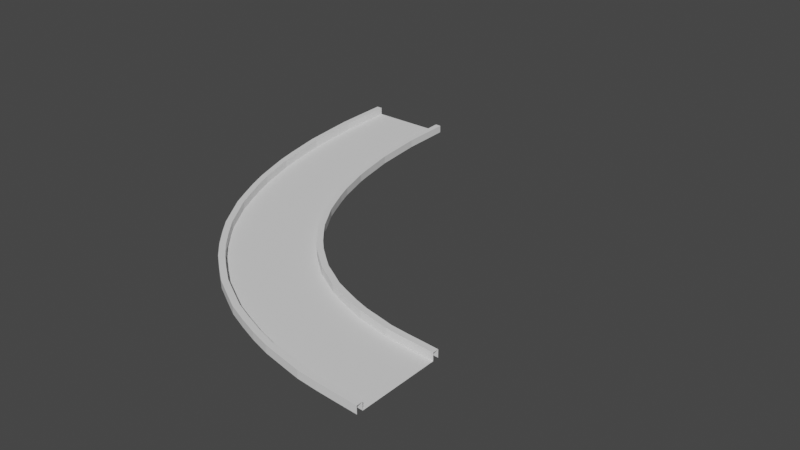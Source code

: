 # Source: Curve.blend  (saved by Blender 2.80.75; exported with 4.5.12 LTS)
import bpy
from mathutils import Matrix  # noqa: F401  (used for matrix-valued properties, if any)

bpy.ops.wm.read_factory_settings(use_empty=True)
scene = bpy.context.scene
scene.name = 'Scene'

# ---- collections
col_collection = bpy.data.collections.new('Collection'); scene.collection.children.link(col_collection)

# ---- world
world_world = bpy.data.worlds.new('World'); scene.world = world_world
world_world.use_nodes = True; world_world.node_tree.nodes.clear()
_N = world_world.node_tree.nodes; _L = world_world.node_tree.links
n0 = _N.new('ShaderNodeOutputWorld'); n0.name = 'World Output'; n0.location = (300, 300)
n1 = _N.new('ShaderNodeBackground'); n1.name = 'Background'; n1.location = (10, 300)
n1.inputs[0].default_value = (0.05088, 0.05088, 0.05088, 1.0)
_L.new(n1.outputs[0], n0.inputs[0])
n0.is_active_output = True
world_world.color = (0.05088, 0.05088, 0.05088)
world_world.use_sun_shadow = False
world_world.sun_shadow_jitter_overblur = 0.0

# ---- meshes
me_plane_001 = bpy.data.meshes.new('Plane.001')
me_plane_001.from_pydata([(-1.0, 1.0, 0.0), (1.0, 1.0, 0.0), (-1.0, 9.0, 0.0), (1.0, 9.0, 0.0), (1.0, 4.613, 0.1911), (1.0, 4.355, 0.1911), (1.0, 4.097, 0.1911), (1.0, 3.839, 0.1911), (1.0, 3.581, 0.1911), (1.0, 3.323, 0.1911), (1.0, 3.065, 0.1911), (1.0, 2.806, 0.1911), (1.0, 2.548, 0.1911), (1.0, 2.29, 0.1911), (1.0, 2.032, 0.1911), (1.0, 1.774, 0.1911), (1.0, 1.516, 0.1911), (1.0, 1.258, 0.1911), (-1.0, 1.258, 0.1911), (-1.0, 1.516, 0.1911), (-1.0, 1.774, 0.1911), (-1.0, 2.032, 0.1911), (-1.0, 2.29, 0.1911), (-1.0, 2.548, 0.1911), (-1.0, 2.806, 0.1911), (-1.0, 3.065, 0.1911), (-1.0, 3.323, 0.1911), (-1.0, 3.581, 0.1911), (-1.0, 3.839, 0.1911), (-1.0, 4.097, 0.1911), (-1.0, 1.0, 0.1911), (1.0, 1.0, 0.1911), (-1.0, 9.0, 0.1911), (1.0, 9.0, 0.1911), (-1.0, 4.355, 0.1911), (-1.0, 4.613, 0.1911), (-1.0, 4.871, 0.1911), (-1.0, 5.129, 0.1911), (-1.0, 5.387, 0.1911), (-1.0, 5.645, 0.1911), (-1.0, 5.903, 0.1911), (-1.0, 6.161, 0.1911), (-1.0, 6.419, 0.1911), (-1.0, 6.677, 0.1911), (-1.0, 6.935, 0.1911), (-1.0, 7.194, 0.1911), (-1.0, 7.452, 0.1911), (-1.0, 7.71, 0.1911), (-1.0, 7.968, 0.1911), (-1.0, 8.226, 0.1911), (-1.0, 8.484, 0.1911), (-1.0, 8.742, 0.1911), (1.0, 8.742, 0.0), (1.0, 8.484, 0.0), (1.0, 8.226, 0.0), (1.0, 7.968, 0.0), (1.0, 7.71, 0.0), (1.0, 7.452, 0.0), (1.0, 7.194, 0.0), (1.0, 6.935, 0.0), (-1.151, 1.0, 0.1911), (1.151, 1.0, 0.1911), (-1.151, 9.0, 0.1911), (1.151, 9.0, 0.1911), (1.0, 6.677, 0.0), (1.0, 6.419, 0.0), (1.0, 6.161, 0.0), (1.0, 5.903, 0.0), (1.0, 5.645, 0.0), (1.0, 5.387, 0.0), (1.0, 5.129, 0.0), (1.0, 4.871, 0.0), (1.0, 4.613, 0.0), (1.0, 4.355, 0.0), (1.0, 4.097, 0.0), (1.0, 3.839, 0.0), (1.0, 3.581, 0.0), (1.0, 3.323, 0.0), (1.0, 3.065, 0.0), (1.0, 2.806, 0.0), (1.0, 2.548, 0.0), (1.0, 2.29, 0.0), (1.0, 2.032, 0.0), (1.0, 1.774, 0.0), (1.0, 1.516, 0.0), (1.0, 1.258, 0.0), (-1.0, 1.258, 0.0), (-1.0, 1.516, 0.0), (-1.0, 1.774, 0.0), (-1.0, 2.032, 0.0), (-1.151, 1.0, 0.0), (1.151, 1.0, 0.0), (-1.151, 9.0, 0.0), (1.151, 9.0, 0.0), (-1.0, 2.29, 0.0), (-1.0, 2.548, 0.0), (-1.0, 2.806, 0.0), (-1.0, 3.065, 0.0), (-1.0, 3.323, 0.0), (-1.0, 3.581, 0.0), (-1.0, 3.839, 0.0), (-1.0, 4.097, 0.0), (-1.0, 4.355, 0.0), (-1.0, 4.613, 0.0), (-1.0, 4.871, 0.0), (-1.0, 5.129, 0.0), (-1.0, 5.387, 0.0), (-1.0, 5.645, 0.0), (-1.0, 5.903, 0.0), (-1.0, 6.161, 0.0), (-1.0, 6.419, 0.0), (-1.0, 6.677, 0.0), (-1.0, 6.935, 0.0), (-1.0, 7.194, 0.0), (-1.0, 7.452, 0.0), (-1.0, 7.71, 0.0), (-1.0, 7.968, 0.0), (-1.0, 8.226, 0.0), (-1.0, 8.484, 0.0), (-1.0, 8.742, 0.0), (1.0, 4.871, 0.1911), (1.0, 5.129, 0.1911), (1.0, 5.387, 0.1911), (1.0, 5.645, 0.1911), (1.0, 5.903, 0.1911), (1.0, 6.161, 0.1911), (1.0, 6.419, 0.1911), (1.0, 6.677, 0.1911), (1.0, 6.935, 0.1911), (1.0, 7.194, 0.1911), (1.0, 7.452, 0.1911), (1.0, 7.71, 0.1911), (1.0, 7.968, 0.1911), (1.0, 8.226, 0.1911), (1.0, 8.484, 0.1911), (1.0, 8.742, 0.1911), (-1.151, 8.742, 0.1911), (-1.151, 8.484, 0.1911), (-1.151, 8.226, 0.1911), (-1.151, 7.968, 0.1911), (-1.151, 7.71, 0.1911), (-1.151, 7.452, 0.1911), (-1.151, 7.194, 0.1911), (-1.151, 6.935, 0.1911), (-1.151, 6.677, 0.1911), (-1.151, 6.419, 0.1911), (-1.151, 6.161, 0.1911), (-1.151, 5.903, 0.1911), (-1.151, 5.645, 0.1911), (-1.151, 5.387, 0.1911), (-1.151, 5.129, 0.1911), (-1.151, 4.871, 0.1911), (-1.151, 4.613, 0.1911), (-1.151, 4.355, 0.1911), (-1.151, 4.097, 0.1911), (-1.151, 3.839, 0.1911), (-1.151, 3.581, 0.1911), (-1.151, 3.323, 0.1911), (-1.151, 3.065, 0.1911), (-1.151, 2.806, 0.1911), (-1.151, 2.548, 0.1911), (-1.151, 2.29, 0.1911), (-1.151, 2.032, 0.1911), (-1.151, 1.774, 0.1911), (-1.151, 1.516, 0.1911), (-1.151, 1.258, 0.1911), (1.151, 1.258, 0.1911), (1.151, 1.516, 0.1911), (1.151, 1.774, 0.1911), (1.151, 2.032, 0.1911), (1.151, 2.29, 0.1911), (1.151, 2.548, 0.1911), (1.151, 2.806, 0.1911), (1.151, 3.065, 0.1911), (1.151, 3.323, 0.1911), (1.151, 3.581, 0.1911), (1.151, 3.839, 0.1911), (1.151, 4.097, 0.1911), (1.151, 4.355, 0.1911), (1.151, 4.613, 0.1911), (1.151, 4.871, 0.1911), (1.151, 5.129, 0.1911), (1.151, 5.387, 0.1911), (1.151, 5.645, 0.1911), (1.151, 5.903, 0.1911), (1.151, 6.161, 0.1911), (1.151, 6.419, 0.1911), (1.151, 6.677, 0.1911), (1.151, 6.935, 0.1911), (1.151, 7.194, 0.1911), (1.151, 7.452, 0.1911), (1.151, 7.71, 0.1911), (1.151, 7.968, 0.1911), (1.151, 8.226, 0.1911), (1.151, 8.484, 0.1911), (1.151, 8.742, 0.1911), (-1.151, 8.742, 0.0), (-1.151, 8.484, 0.0), (-1.151, 8.226, 0.0), (-1.151, 7.968, 0.0), (-1.151, 7.71, 0.0), (-1.151, 7.452, 0.0), (-1.151, 7.194, 0.0), (-1.151, 6.935, 0.0), (-1.151, 6.677, 0.0), (-1.151, 6.419, 0.0), (-1.151, 6.161, 0.0), (-1.151, 5.903, 0.0), (-1.151, 5.645, 0.0), (-1.151, 5.387, 0.0), (-1.151, 5.129, 0.0), (-1.151, 4.871, 0.0), (-1.151, 4.613, 0.0), (-1.151, 4.355, 0.0), (-1.151, 4.097, 0.0), (-1.151, 3.839, 0.0), (-1.151, 3.581, 0.0), (-1.151, 3.323, 0.0), (-1.151, 3.065, 0.0), (-1.151, 2.806, 0.0), (-1.151, 2.548, 0.0), (-1.151, 2.29, 0.0), (-1.151, 2.032, 0.0), (-1.151, 1.774, 0.0), (-1.151, 1.516, 0.0), (-1.151, 1.258, 0.0), (1.151, 1.258, 0.0), (1.151, 1.516, 0.0), (1.151, 1.774, 0.0), (1.151, 2.032, 0.0), (1.151, 2.29, 0.0), (1.151, 2.548, 0.0), (1.151, 2.806, 0.0), (1.151, 3.065, 0.0), (1.151, 3.323, 0.0), (1.151, 3.581, 0.0), (1.151, 3.839, 0.0), (1.151, 4.097, 0.0), (1.151, 4.355, 0.0), (1.151, 4.613, 0.0), (1.151, 4.871, 0.0), (1.151, 5.129, 0.0), (1.151, 5.387, 0.0), (1.151, 5.645, 0.0), (1.151, 5.903, 0.0), (1.151, 6.161, 0.0), (1.151, 6.419, 0.0), (1.151, 6.677, 0.0), (1.151, 6.935, 0.0), (1.151, 7.194, 0.0), (1.151, 7.452, 0.0), (1.151, 7.71, 0.0), (1.151, 7.968, 0.0), (1.151, 8.226, 0.0), (1.151, 8.484, 0.0), (1.151, 8.742, 0.0)], [], [(122, 182, 183, 123), (134, 194, 195, 135), (51, 136, 137, 50), (133, 193, 194, 134), (132, 192, 193, 133), (131, 191, 192, 132), (130, 190, 191, 131), (129, 189, 190, 130), (128, 188, 189, 129), (127, 187, 188, 128), (126, 186, 187, 127), (125, 185, 186, 126), (124, 184, 185, 125), (52, 3, 2, 119), (4, 179, 180, 120), (5, 178, 179, 4), (123, 183, 184, 124), (121, 181, 182, 122), (7, 176, 177, 6), (9, 174, 175, 8), (11, 172, 173, 10), (10, 173, 174, 9), (86, 18, 30, 0), (12, 171, 172, 11), (13, 170, 171, 12), (16, 167, 168, 15), (156, 216, 217, 157), (8, 175, 176, 7), (17, 166, 167, 16), (31, 61, 166, 17), (14, 169, 170, 13), (15, 168, 169, 14), (164, 224, 225, 165), (163, 223, 224, 164), (162, 222, 223, 163), (161, 221, 222, 162), (160, 220, 221, 161), (159, 219, 220, 160), (158, 218, 219, 159), (52, 135, 33, 3), (120, 180, 181, 121), (6, 177, 178, 5), (153, 213, 214, 154), (152, 212, 213, 153), (157, 217, 218, 158), (155, 215, 216, 156), (150, 210, 211, 151), (149, 209, 210, 150), (148, 208, 209, 149), (147, 207, 208, 148), (146, 206, 207, 147), (145, 205, 206, 146), (144, 204, 205, 145), (142, 202, 203, 143), (18, 165, 60, 30), (143, 203, 204, 144), (190, 250, 251, 191), (139, 199, 200, 140), (138, 198, 199, 139), (137, 197, 198, 138), (141, 201, 202, 142), (140, 200, 201, 141), (136, 196, 197, 137), (62, 92, 196, 136), (194, 254, 255, 195), (193, 253, 254, 194), (192, 252, 253, 193), (135, 195, 63, 33), (154, 214, 215, 155), (151, 211, 212, 152), (187, 247, 248, 188), (186, 246, 247, 187), (191, 251, 252, 192), (189, 249, 250, 190), (184, 244, 245, 185), (183, 243, 244, 184), (182, 242, 243, 183), (180, 240, 241, 181), (165, 225, 90, 60), (181, 241, 242, 182), (61, 91, 226, 166), (177, 237, 238, 178), (176, 236, 237, 177), (175, 235, 236, 176), (179, 239, 240, 180), (178, 238, 239, 179), (174, 234, 235, 175), (173, 233, 234, 174), (172, 232, 233, 173), (171, 231, 232, 172), (170, 230, 231, 171), (169, 229, 230, 170), (168, 228, 229, 169), (167, 227, 228, 168), (166, 226, 227, 167), (195, 255, 93, 63), (188, 248, 249, 189), (185, 245, 246, 186), (32, 62, 136, 51), (50, 137, 138, 49), (49, 138, 139, 48), (48, 139, 140, 47), (47, 140, 141, 46), (46, 141, 142, 45), (45, 142, 143, 44), (44, 143, 144, 43), (43, 144, 145, 42), (42, 145, 146, 41), (41, 146, 147, 40), (40, 147, 148, 39), (39, 148, 149, 38), (38, 149, 150, 37), (37, 150, 151, 36), (36, 151, 152, 35), (35, 152, 153, 34), (34, 153, 154, 29), (29, 154, 155, 28), (28, 155, 156, 27), (27, 156, 157, 26), (26, 157, 158, 25), (25, 158, 159, 24), (24, 159, 160, 23), (23, 160, 161, 22), (22, 161, 162, 21), (21, 162, 163, 20), (20, 163, 164, 19), (19, 164, 165, 18), (1, 31, 17, 85), (85, 17, 16, 84), (84, 16, 15, 83), (83, 15, 14, 82), (82, 14, 13, 81), (81, 13, 12, 80), (80, 12, 11, 79), (79, 11, 10, 78), (78, 10, 9, 77), (77, 9, 8, 76), (76, 8, 7, 75), (75, 7, 6, 74), (74, 6, 5, 73), (73, 5, 4, 72), (72, 4, 120, 71), (71, 120, 121, 70), (70, 121, 122, 69), (69, 122, 123, 68), (68, 123, 124, 67), (67, 124, 125, 66), (66, 125, 126, 65), (65, 126, 127, 64), (64, 127, 128, 59), (59, 128, 129, 58), (58, 129, 130, 57), (57, 130, 131, 56), (56, 131, 132, 55), (55, 132, 133, 54), (54, 133, 134, 53), (53, 134, 135, 52), (2, 32, 51, 119), (119, 51, 50, 118), (118, 50, 49, 117), (117, 49, 48, 116), (116, 48, 47, 115), (115, 47, 46, 114), (114, 46, 45, 113), (113, 45, 44, 112), (112, 44, 43, 111), (111, 43, 42, 110), (110, 42, 41, 109), (109, 41, 40, 108), (108, 40, 39, 107), (107, 39, 38, 106), (106, 38, 37, 105), (105, 37, 36, 104), (104, 36, 35, 103), (103, 35, 34, 102), (102, 34, 29, 101), (101, 29, 28, 100), (100, 28, 27, 99), (99, 27, 26, 98), (98, 26, 25, 97), (97, 25, 24, 96), (96, 24, 23, 95), (95, 23, 22, 94), (94, 22, 21, 89), (89, 21, 20, 88), (88, 20, 19, 87), (87, 19, 18, 86), (1, 85, 86, 0), (85, 84, 87, 86), (84, 83, 88, 87), (83, 82, 89, 88), (82, 81, 94, 89), (81, 80, 95, 94), (80, 79, 96, 95), (79, 78, 97, 96), (78, 77, 98, 97), (77, 76, 99, 98), (76, 75, 100, 99), (75, 74, 101, 100), (74, 73, 102, 101), (73, 72, 103, 102), (72, 71, 104, 103), (71, 70, 105, 104), (70, 69, 106, 105), (69, 68, 107, 106), (68, 67, 108, 107), (67, 66, 109, 108), (66, 65, 110, 109), (65, 64, 111, 110), (64, 59, 112, 111), (59, 58, 113, 112), (58, 57, 114, 113), (57, 56, 115, 114), (56, 55, 116, 115), (55, 54, 117, 116), (54, 53, 118, 117), (53, 52, 119, 118)])
_uv = me_plane_001.uv_layers.new(name='UVMap')
_uv.uv.foreach_set('vector', [1.0, 0.5484, 1.0, 0.5484, 1.0, 0.5806, 1.0, 0.5806, 1.0, 0.9355, 1.0, 0.9355, 1.0, 0.9677, 1.0, 0.9677, 0.0, 0.9677, 0.0, 0.9677, 0.0, 0.9355, 0.0, 0.9355, 1.0, 0.9032, 1.0, 0.9032, 1.0, 0.9355, 1.0, 0.9355, 1.0, 0.871, 1.0, 0.871, 1.0, 0.9032, 1.0, 0.9032, 1.0, 0.8387, 1.0, 0.8387, 1.0, 0.871, 1.0, 0.871, 1.0, 0.8065, 1.0, 0.8065, 1.0, 0.8387, 1.0, 0.8387, 1.0, 0.7742, 1.0, 0.7742, 1.0, 0.8065, 1.0, 0.8065, 1.0, 0.7419, 1.0, 0.7419, 1.0, 0.7742, 1.0, 0.7742, 1.0, 0.7097, 1.0, 0.7097, 1.0, 0.7419, 1.0, 0.7419, 1.0, 0.6774, 1.0, 0.6774, 1.0, 0.7097, 1.0, 0.7097, 1.0, 0.6452, 1.0, 0.6452, 1.0, 0.6774, 1.0, 0.6774, 1.0, 0.6129, 1.0, 0.6129, 1.0, 0.6452, 1.0, 0.6452, 1.0, 0.9677, 1.0, 1.0, 0.0, 1.0, 0.0, 0.9677, 1.0, 0.4516, 1.0, 0.4516, 1.0, 0.4839, 1.0, 0.4839, 1.0, 0.4194, 1.0, 0.4194, 1.0, 0.4516, 1.0, 0.4516, 1.0, 0.5806, 1.0, 0.5806, 1.0, 0.6129, 1.0, 0.6129, 1.0, 0.5161, 1.0, 0.5161, 1.0, 0.5484, 1.0, 0.5484, 1.0, 0.3548, 1.0, 0.3548, 1.0, 0.3871, 1.0, 0.3871, 1.0, 0.2903, 1.0, 0.2903, 1.0, 0.3226, 1.0, 0.3226, 1.0, 0.2258, 1.0, 0.2258, 1.0, 0.2581, 1.0, 0.2581, 1.0, 0.2581, 1.0, 0.2581, 1.0, 0.2903, 1.0, 0.2903, 0.0, 0.03226, 0.0, 0.03226, 0.0, 0.0, 0.0, 0.0, 1.0, 0.1935, 1.0, 0.1935, 1.0, 0.2258, 1.0, 0.2258, 1.0, 0.1613, 1.0, 0.1613, 1.0, 0.1935, 1.0, 0.1935, 1.0, 0.06452, 1.0, 0.06452, 1.0, 0.09677, 1.0, 0.09677, 0.0, 0.3226, 0.0, 0.3226, 0.0, 0.2903, 0.0, 0.2903, 1.0, 0.3226, 1.0, 0.3226, 1.0, 0.3548, 1.0, 0.3548, 1.0, 0.03226, 1.0, 0.03226, 1.0, 0.06452, 1.0, 0.06452, 1.0, 0.0, 1.0, 0.0, 1.0, 0.03226, 1.0, 0.03226, 1.0, 0.129, 1.0, 0.129, 1.0, 0.1613, 1.0, 0.1613, 1.0, 0.09677, 1.0, 0.09677, 1.0, 0.129, 1.0, 0.129, 0.0, 0.06452, 0.0, 0.06452, 0.0, 0.03226, 0.0, 0.03226, 0.0, 0.09677, 0.0, 0.09677, 0.0, 0.06452, 0.0, 0.06452, 0.0, 0.129, 0.0, 0.129, 0.0, 0.09677, 0.0, 0.09677, 0.0, 0.1613, 0.0, 0.1613, 0.0, 0.129, 0.0, 0.129, 0.0, 0.1935, 0.0, 0.1935, 0.0, 0.1613, 0.0, 0.1613, 0.0, 0.2258, 0.0, 0.2258, 0.0, 0.1935, 0.0, 0.1935, 0.0, 0.2581, 0.0, 0.2581, 0.0, 0.2258, 0.0, 0.2258, 1.0, 0.9677, 1.0, 0.9677, 1.0, 1.0, 1.0, 1.0, 1.0, 0.4839, 1.0, 0.4839, 1.0, 0.5161, 1.0, 0.5161, 1.0, 0.3871, 1.0, 0.3871, 1.0, 0.4194, 1.0, 0.4194, 0.0, 0.4194, 0.0, 0.4194, 0.0, 0.3871, 0.0, 0.3871, 0.0, 0.4516, 0.0, 0.4516, 0.0, 0.4194, 0.0, 0.4194, 0.0, 0.2903, 0.0, 0.2903, 0.0, 0.2581, 0.0, 0.2581, 0.0, 0.3548, 0.0, 0.3548, 0.0, 0.3226, 0.0, 0.3226, 0.0, 0.5161, 0.0, 0.5161, 0.0, 0.4839, 0.0, 0.4839, 0.0, 0.5484, 0.0, 0.5484, 0.0, 0.5161, 0.0, 0.5161, 0.0, 0.5806, 0.0, 0.5806, 0.0, 0.5484, 0.0, 0.5484, 0.0, 0.6129, 0.0, 0.6129, 0.0, 0.5806, 0.0, 0.5806, 0.0, 0.6452, 0.0, 0.6452, 0.0, 0.6129, 0.0, 0.6129, 0.0, 0.6774, 0.0, 0.6774, 0.0, 0.6452, 0.0, 0.6452, 0.0, 0.7097, 0.0, 0.7097, 0.0, 0.6774, 0.0, 0.6774, 0.0, 0.7742, 0.0, 0.7742, 0.0, 0.7419, 0.0, 0.7419, 0.0, 0.03226, 0.0, 0.03226, 0.0, 0.0, 0.0, 0.0, 0.0, 0.7419, 0.0, 0.7419, 0.0, 0.7097, 0.0, 0.7097, 1.0, 0.8065, 1.0, 0.8065, 1.0, 0.8387, 1.0, 0.8387, 0.0, 0.871, 0.0, 0.871, 0.0, 0.8387, 0.0, 0.8387, 0.0, 0.9032, 0.0, 0.9032, 0.0, 0.871, 0.0, 0.871, 0.0, 0.9355, 0.0, 0.9355, 0.0, 0.9032, 0.0, 0.9032, 0.0, 0.8065, 0.0, 0.8065, 0.0, 0.7742, 0.0, 0.7742, 0.0, 0.8387, 0.0, 0.8387, 0.0, 0.8065, 0.0, 0.8065, 0.0, 0.9677, 0.0, 0.9677, 0.0, 0.9355, 0.0, 0.9355, 0.0, 1.0, 0.0, 1.0, 0.0, 0.9677, 0.0, 0.9677, 1.0, 0.9355, 1.0, 0.9355, 1.0, 0.9677, 1.0, 0.9677, 1.0, 0.9032, 1.0, 0.9032, 1.0, 0.9355, 1.0, 0.9355, 1.0, 0.871, 1.0, 0.871, 1.0, 0.9032, 1.0, 0.9032, 1.0, 0.9677, 1.0, 0.9677, 1.0, 1.0, 1.0, 1.0, 0.0, 0.3871, 0.0, 0.3871, 0.0, 0.3548, 0.0, 0.3548, 0.0, 0.4839, 0.0, 0.4839, 0.0, 0.4516, 0.0, 0.4516, 1.0, 0.7097, 1.0, 0.7097, 1.0, 0.7419, 1.0, 0.7419, 1.0, 0.6774, 1.0, 0.6774, 1.0, 0.7097, 1.0, 0.7097, 1.0, 0.8387, 1.0, 0.8387, 1.0, 0.871, 1.0, 0.871, 1.0, 0.7742, 1.0, 0.7742, 1.0, 0.8065, 1.0, 0.8065, 1.0, 0.6129, 1.0, 0.6129, 1.0, 0.6452, 1.0, 0.6452, 1.0, 0.5806, 1.0, 0.5806, 1.0, 0.6129, 1.0, 0.6129, 1.0, 0.5484, 1.0, 0.5484, 1.0, 0.5806, 1.0, 0.5806, 1.0, 0.4839, 1.0, 0.4839, 1.0, 0.5161, 1.0, 0.5161, 0.0, 0.03226, 0.0, 0.03226, 0.0, 0.0, 0.0, 0.0, 1.0, 0.5161, 1.0, 0.5161, 1.0, 0.5484, 1.0, 0.5484, 1.0, 0.0, 1.0, 0.0, 1.0, 0.03226, 1.0, 0.03226, 1.0, 0.3871, 1.0, 0.3871, 1.0, 0.4194, 1.0, 0.4194, 1.0, 0.3548, 1.0, 0.3548, 1.0, 0.3871, 1.0, 0.3871, 1.0, 0.3226, 1.0, 0.3226, 1.0, 0.3548, 1.0, 0.3548, 1.0, 0.4516, 1.0, 0.4516, 1.0, 0.4839, 1.0, 0.4839, 1.0, 0.4194, 1.0, 0.4194, 1.0, 0.4516, 1.0, 0.4516, 1.0, 0.2903, 1.0, 0.2903, 1.0, 0.3226, 1.0, 0.3226, 1.0, 0.2581, 1.0, 0.2581, 1.0, 0.2903, 1.0, 0.2903, 1.0, 0.2258, 1.0, 0.2258, 1.0, 0.2581, 1.0, 0.2581, 1.0, 0.1935, 1.0, 0.1935, 1.0, 0.2258, 1.0, 0.2258, 1.0, 0.1613, 1.0, 0.1613, 1.0, 0.1935, 1.0, 0.1935, 1.0, 0.129, 1.0, 0.129, 1.0, 0.1613, 1.0, 0.1613, 1.0, 0.09677, 1.0, 0.09677, 1.0, 0.129, 1.0, 0.129, 1.0, 0.06452, 1.0, 0.06452, 1.0, 0.09677, 1.0, 0.09677, 1.0, 0.03226, 1.0, 0.03226, 1.0, 0.06452, 1.0, 0.06452, 1.0, 0.9677, 1.0, 0.9677, 1.0, 1.0, 1.0, 1.0, 1.0, 0.7419, 1.0, 0.7419, 1.0, 0.7742, 1.0, 0.7742, 1.0, 0.6452, 1.0, 0.6452, 1.0, 0.6774, 1.0, 0.6774, 0.0, 1.0, 0.0, 1.0, 0.0, 0.9677, 0.0, 0.9677, 0.0, 0.9355, 0.0, 0.9355, 0.0, 0.9032, 0.0, 0.9032, 0.0, 0.9032, 0.0, 0.9032, 0.0, 0.871, 0.0, 0.871, 0.0, 0.871, 0.0, 0.871, 0.0, 0.8387, 0.0, 0.8387, 0.0, 0.8387, 0.0, 0.8387, 0.0, 0.8065, 0.0, 0.8065, 0.0, 0.8065, 0.0, 0.8065, 0.0, 0.7742, 0.0, 0.7742, 0.0, 0.7742, 0.0, 0.7742, 0.0, 0.7419, 0.0, 0.7419, 0.0, 0.7419, 0.0, 0.7419, 0.0, 0.7097, 0.0, 0.7097, 0.0, 0.7097, 0.0, 0.7097, 0.0, 0.6774, 0.0, 0.6774, 0.0, 0.6774, 0.0, 0.6774, 0.0, 0.6452, 0.0, 0.6452, 0.0, 0.6452, 0.0, 0.6452, 0.0, 0.6129, 0.0, 0.6129, 0.0, 0.6129, 0.0, 0.6129, 0.0, 0.5806, 0.0, 0.5806, 0.0, 0.5806, 0.0, 0.5806, 0.0, 0.5484, 0.0, 0.5484, 0.0, 0.5484, 0.0, 0.5484, 0.0, 0.5161, 0.0, 0.5161, 0.0, 0.5161, 0.0, 0.5161, 0.0, 0.4839, 0.0, 0.4839, 0.0, 0.4839, 0.0, 0.4839, 0.0, 0.4516, 0.0, 0.4516, 0.0, 0.4516, 0.0, 0.4516, 0.0, 0.4194, 0.0, 0.4194, 0.0, 0.4194, 0.0, 0.4194, 0.0, 0.3871, 0.0, 0.3871, 0.0, 0.3871, 0.0, 0.3871, 0.0, 0.3548, 0.0, 0.3548, 0.0, 0.3548, 0.0, 0.3548, 0.0, 0.3226, 0.0, 0.3226, 0.0, 0.3226, 0.0, 0.3226, 0.0, 0.2903, 0.0, 0.2903, 0.0, 0.2903, 0.0, 0.2903, 0.0, 0.2581, 0.0, 0.2581, 0.0, 0.2581, 0.0, 0.2581, 0.0, 0.2258, 0.0, 0.2258, 0.0, 0.2258, 0.0, 0.2258, 0.0, 0.1935, 0.0, 0.1935, 0.0, 0.1935, 0.0, 0.1935, 0.0, 0.1613, 0.0, 0.1613, 0.0, 0.1613, 0.0, 0.1613, 0.0, 0.129, 0.0, 0.129, 0.0, 0.129, 0.0, 0.129, 0.0, 0.09677, 0.0, 0.09677, 0.0, 0.09677, 0.0, 0.09677, 0.0, 0.06452, 0.0, 0.06452, 0.0, 0.06452, 0.0, 0.06452, 0.0, 0.03226, 0.0, 0.03226, 1.0, 0.0, 1.0, 0.0, 1.0, 0.03226, 1.0, 0.03226, 1.0, 0.03226, 1.0, 0.03226, 1.0, 0.06452, 1.0, 0.06452, 1.0, 0.06452, 1.0, 0.06452, 1.0, 0.09677, 1.0, 0.09677, 1.0, 0.09677, 1.0, 0.09677, 1.0, 0.129, 1.0, 0.129, 1.0, 0.129, 1.0, 0.129, 1.0, 0.1613, 1.0, 0.1613, 1.0, 0.1613, 1.0, 0.1613, 1.0, 0.1935, 1.0, 0.1935, 1.0, 0.1935, 1.0, 0.1935, 1.0, 0.2258, 1.0, 0.2258, 1.0, 0.2258, 1.0, 0.2258, 1.0, 0.2581, 1.0, 0.2581, 1.0, 0.2581, 1.0, 0.2581, 1.0, 0.2903, 1.0, 0.2903, 1.0, 0.2903, 1.0, 0.2903, 1.0, 0.3226, 1.0, 0.3226, 1.0, 0.3226, 1.0, 0.3226, 1.0, 0.3548, 1.0, 0.3548, 1.0, 0.3548, 1.0, 0.3548, 1.0, 0.3871, 1.0, 0.3871, 1.0, 0.3871, 1.0, 0.3871, 1.0, 0.4194, 1.0, 0.4194, 1.0, 0.4194, 1.0, 0.4194, 1.0, 0.4516, 1.0, 0.4516, 1.0, 0.4516, 1.0, 0.4516, 1.0, 0.4839, 1.0, 0.4839, 1.0, 0.4839, 1.0, 0.4839, 1.0, 0.5161, 1.0, 0.5161, 1.0, 0.5161, 1.0, 0.5161, 1.0, 0.5484, 1.0, 0.5484, 1.0, 0.5484, 1.0, 0.5484, 1.0, 0.5806, 1.0, 0.5806, 1.0, 0.5806, 1.0, 0.5806, 1.0, 0.6129, 1.0, 0.6129, 1.0, 0.6129, 1.0, 0.6129, 1.0, 0.6452, 1.0, 0.6452, 1.0, 0.6452, 1.0, 0.6452, 1.0, 0.6774, 1.0, 0.6774, 1.0, 0.6774, 1.0, 0.6774, 1.0, 0.7097, 1.0, 0.7097, 1.0, 0.7097, 1.0, 0.7097, 1.0, 0.7419, 1.0, 0.7419, 1.0, 0.7419, 1.0, 0.7419, 1.0, 0.7742, 1.0, 0.7742, 1.0, 0.7742, 1.0, 0.7742, 1.0, 0.8065, 1.0, 0.8065, 1.0, 0.8065, 1.0, 0.8065, 1.0, 0.8387, 1.0, 0.8387, 1.0, 0.8387, 1.0, 0.8387, 1.0, 0.871, 1.0, 0.871, 1.0, 0.871, 1.0, 0.871, 1.0, 0.9032, 1.0, 0.9032, 1.0, 0.9032, 1.0, 0.9032, 1.0, 0.9355, 1.0, 0.9355, 1.0, 0.9355, 1.0, 0.9355, 1.0, 0.9677, 1.0, 0.9677, 0.0, 1.0, 0.0, 1.0, 0.0, 0.9677, 0.0, 0.9677, 0.0, 0.9677, 0.0, 0.9677, 0.0, 0.9355, 0.0, 0.9355, 0.0, 0.9355, 0.0, 0.9355, 0.0, 0.9032, 0.0, 0.9032, 0.0, 0.9032, 0.0, 0.9032, 0.0, 0.871, 0.0, 0.871, 0.0, 0.871, 0.0, 0.871, 0.0, 0.8387, 0.0, 0.8387, 0.0, 0.8387, 0.0, 0.8387, 0.0, 0.8065, 0.0, 0.8065, 0.0, 0.8065, 0.0, 0.8065, 0.0, 0.7742, 0.0, 0.7742, 0.0, 0.7742, 0.0, 0.7742, 0.0, 0.7419, 0.0, 0.7419, 0.0, 0.7419, 0.0, 0.7419, 0.0, 0.7097, 0.0, 0.7097, 0.0, 0.7097, 0.0, 0.7097, 0.0, 0.6774, 0.0, 0.6774, 0.0, 0.6774, 0.0, 0.6774, 0.0, 0.6452, 0.0, 0.6452, 0.0, 0.6452, 0.0, 0.6452, 0.0, 0.6129, 0.0, 0.6129, 0.0, 0.6129, 0.0, 0.6129, 0.0, 0.5806, 0.0, 0.5806, 0.0, 0.5806, 0.0, 0.5806, 0.0, 0.5484, 0.0, 0.5484, 0.0, 0.5484, 0.0, 0.5484, 0.0, 0.5161, 0.0, 0.5161, 0.0, 0.5161, 0.0, 0.5161, 0.0, 0.4839, 0.0, 0.4839, 0.0, 0.4839, 0.0, 0.4839, 0.0, 0.4516, 0.0, 0.4516, 0.0, 0.4516, 0.0, 0.4516, 0.0, 0.4194, 0.0, 0.4194, 0.0, 0.4194, 0.0, 0.4194, 0.0, 0.3871, 0.0, 0.3871, 0.0, 0.3871, 0.0, 0.3871, 0.0, 0.3548, 0.0, 0.3548, 0.0, 0.3548, 0.0, 0.3548, 0.0, 0.3226, 0.0, 0.3226, 0.0, 0.3226, 0.0, 0.3226, 0.0, 0.2903, 0.0, 0.2903, 0.0, 0.2903, 0.0, 0.2903, 0.0, 0.2581, 0.0, 0.2581, 0.0, 0.2581, 0.0, 0.2581, 0.0, 0.2258, 0.0, 0.2258, 0.0, 0.2258, 0.0, 0.2258, 0.0, 0.1935, 0.0, 0.1935, 0.0, 0.1935, 0.0, 0.1935, 0.0, 0.1613, 0.0, 0.1613, 0.0, 0.1613, 0.0, 0.1613, 0.0, 0.129, 0.0, 0.129, 0.0, 0.129, 0.0, 0.129, 0.0, 0.09677, 0.0, 0.09677, 0.0, 0.09677, 0.0, 0.09677, 0.0, 0.06452, 0.0, 0.06452, 0.0, 0.06452, 0.0, 0.06452, 0.0, 0.03226, 0.0, 0.03226, 1.0, 0.0, 1.0, 0.03226, 0.0, 0.03226, 0.0, 0.0, 1.0, 0.03226, 1.0, 0.06452, 0.0, 0.06452, 0.0, 0.03226, 1.0, 0.06452, 1.0, 0.09677, 0.0, 0.09677, 0.0, 0.06452, 1.0, 0.09677, 1.0, 0.129, 0.0, 0.129, 0.0, 0.09677, 1.0, 0.129, 1.0, 0.1613, 0.0, 0.1613, 0.0, 0.129, 1.0, 0.1613, 1.0, 0.1935, 0.0, 0.1935, 0.0, 0.1613, 1.0, 0.1935, 1.0, 0.2258, 0.0, 0.2258, 0.0, 0.1935, 1.0, 0.2258, 1.0, 0.2581, 0.0, 0.2581, 0.0, 0.2258, 1.0, 0.2581, 1.0, 0.2903, 0.0, 0.2903, 0.0, 0.2581, 1.0, 0.2903, 1.0, 0.3226, 0.0, 0.3226, 0.0, 0.2903, 1.0, 0.3226, 1.0, 0.3548, 0.0, 0.3548, 0.0, 0.3226, 1.0, 0.3548, 1.0, 0.3871, 0.0, 0.3871, 0.0, 0.3548, 1.0, 0.3871, 1.0, 0.4194, 0.0, 0.4194, 0.0, 0.3871, 1.0, 0.4194, 1.0, 0.4516, 0.0, 0.4516, 0.0, 0.4194, 1.0, 0.4516, 1.0, 0.4839, 0.0, 0.4839, 0.0, 0.4516, 1.0, 0.4839, 1.0, 0.5161, 0.0, 0.5161, 0.0, 0.4839, 1.0, 0.5161, 1.0, 0.5484, 0.0, 0.5484, 0.0, 0.5161, 1.0, 0.5484, 1.0, 0.5806, 0.0, 0.5806, 0.0, 0.5484, 1.0, 0.5806, 1.0, 0.6129, 0.0, 0.6129, 0.0, 0.5806, 1.0, 0.6129, 1.0, 0.6452, 0.0, 0.6452, 0.0, 0.6129, 1.0, 0.6452, 1.0, 0.6774, 0.0, 0.6774, 0.0, 0.6452, 1.0, 0.6774, 1.0, 0.7097, 0.0, 0.7097, 0.0, 0.6774, 1.0, 0.7097, 1.0, 0.7419, 0.0, 0.7419, 0.0, 0.7097, 1.0, 0.7419, 1.0, 0.7742, 0.0, 0.7742, 0.0, 0.7419, 1.0, 0.7742, 1.0, 0.8065, 0.0, 0.8065, 0.0, 0.7742, 1.0, 0.8065, 1.0, 0.8387, 0.0, 0.8387, 0.0, 0.8065, 1.0, 0.8387, 1.0, 0.871, 0.0, 0.871, 0.0, 0.8387, 1.0, 0.871, 1.0, 0.9032, 0.0, 0.9032, 0.0, 0.871, 1.0, 0.9032, 1.0, 0.9355, 0.0, 0.9355, 0.0, 0.9032, 1.0, 0.9355, 1.0, 0.9677, 0.0, 0.9677, 0.0, 0.9355])
me_plane_001.use_remesh_preserve_volume = False
me_plane_001.use_remesh_preserve_attributes = False
me_plane_001.use_mirror_vertex_groups = False
me_plane_001.update()

# ---- curves / text
cu_beziercurve_001 = bpy.data.curves.new('BezierCurve.001', 'CURVE')
cu_beziercurve_001.dimensions = '3D'
_sp = cu_beziercurve_001.splines.new('BEZIER'); _sp.bezier_points.add(1)
_sp.bezier_points.foreach_set('co', [0.0, -1.0, 0.0, -8.0, 9.0, 0.0])
_sp.bezier_points.foreach_set('handle_left', [-2.038e-07, -1.707, -1.411e-08, -2.53, 9.0, 0.0])
_sp.bezier_points.foreach_set('handle_right', [1.704e-06, 4.912, 1.18e-07, -9.0, 9.0, 0.0])
for _p, _l, _r in zip(_sp.bezier_points, ['ALIGNED', 'ALIGNED'], ['ALIGNED', 'ALIGNED']): _p.handle_left_type = _l; _p.handle_right_type = _r
_sp.bezier_points.foreach_set('tilt', [1.571, 1.571])
_sp.order_u = 0
_sp.order_v = 0
cu_beziercurve_001.use_path = True
cu_beziercurve_001.use_path_clamp = True
cu_beziercurve_001.use_stretch = True
cu_beziercurve_001.use_deform_bounds = True
cu_beziercurve_001.use_radius = False
cu_beziercurve_001.fill_mode = 'FULL'

# ---- objects
ob_curve = bpy.data.objects.new('Curve', cu_beziercurve_001)
ob_track = bpy.data.objects.new('Track', me_plane_001)
ob_entry_point = bpy.data.objects.new('_Entry Point', None)
ob_exit_point = bpy.data.objects.new('_Exit Point', None)

# ---- transforms, parenting, visibility, modifiers, constraints
ob_curve.location = (8.742e-08, -1.0, 0.0)
ob_curve.rotation_euler = (0.0, -0.0, 3.142)
ob_curve.lineart.crease_threshold = 0.0
ob_track.location = (0.0, 0.0, 0.0)
ob_track.rotation_euler = (0.0, -0.0, 3.142)
ob_track.lineart.crease_threshold = 0.0
_m = ob_track.modifiers.new('Curve', 'CURVE')
_m.object = ob_curve
_m.deform_axis = 'POS_Y'
ob_entry_point.location = (0.0, 0.0, 0.0)
ob_entry_point.rotation_euler = (1.571, 0.0, 0.0)
ob_entry_point.lineart.crease_threshold = 0.0
ob_exit_point.location = (8.0, -10.0, 0.0)
ob_exit_point.rotation_euler = (1.571, -0.0, 1.571)
ob_exit_point.lineart.crease_threshold = 0.0

# ---- collection membership
col_collection.objects.link(ob_curve)
col_collection.objects.link(ob_track)
col_collection.objects.link(ob_entry_point)
col_collection.objects.link(ob_exit_point)

# ---- scene / render settings (as saved in the file)
scene.frame_start = 1; scene.frame_end = 250; scene.frame_set(1)
scene.render.engine = 'BLENDER_EEVEE_NEXT'
scene.cycles.use_denoising = False
scene.cycles.samples = 128
scene.cycles.sampling_pattern = 'TABULATED_SOBOL'
scene.cycles.use_adaptive_sampling = False
scene.cycles.use_light_tree = False
scene.view_settings.view_transform = 'Filmic'
bpy.context.view_layer.update()

# ---- added for rendering (the .blend has no active camera and no usable light): camera, sun
cam_auto = bpy.data.cameras.new('AutoCamera')
cam_auto.lens = 50.0
cam_auto.sensor_width = 36.0
cam_auto.clip_end = 1000.0
ob_auto_camera = bpy.data.objects.new('AutoCamera', cam_auto)
scene.collection.objects.link(ob_auto_camera)
ob_auto_camera.location = (18.6901, -22.7942, 11.8125)
ob_auto_camera.rotation_euler = (1.09748, -7.21219e-08, 0.694738)
scene.camera = ob_auto_camera
light_auto_sun = bpy.data.lights.new('AutoSun', 'SUN')
light_auto_sun.energy = 3.0
light_auto_sun.angle = 0.0523599
ob_auto_sun = bpy.data.objects.new('AutoSun', light_auto_sun)
scene.collection.objects.link(ob_auto_sun)
ob_auto_sun.rotation_euler = (0.872665, 0.174533, 0.523599)
bpy.context.view_layer.update()
